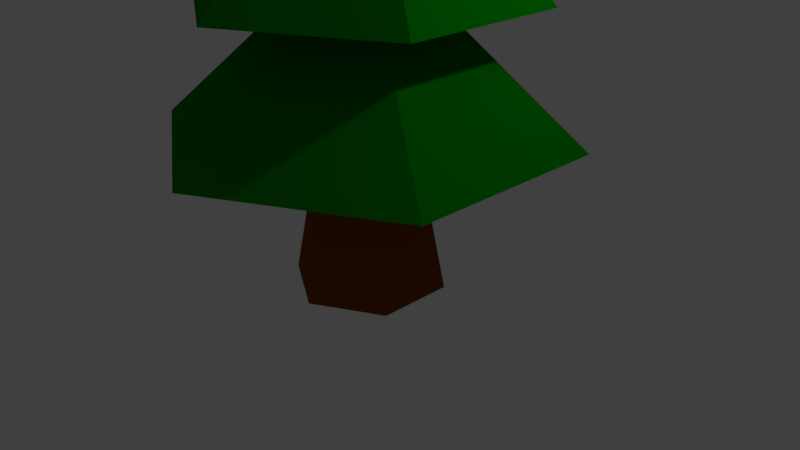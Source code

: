 # Source: Tree.blend  (saved by Blender 2.79.0; exported with 4.5.12 LTS)
import bpy
from mathutils import Matrix  # noqa: F401  (used for matrix-valued properties, if any)

bpy.ops.wm.read_factory_settings(use_empty=True)
scene = bpy.context.scene
scene.name = 'Scene'

# ---- collections
col_collection_1 = bpy.data.collections.new('Collection 1'); scene.collection.children.link(col_collection_1)

# ---- materials (node trees are filled in below, after node groups)
mat_mattrunk = bpy.data.materials.new('matTrunk')
mat_mattrunk.alpha_threshold = 0.0
mat_mattrunk.use_transparent_shadow = False
mat_mattrunk.diffuse_color = (0.2374, 0.06137, 0.0, 1.0)
mat_mattrunk.roughness = 0.5
mat_mattree = bpy.data.materials.new('matTree')
mat_mattree.alpha_threshold = 0.0
mat_mattree.use_transparent_shadow = False
mat_mattree.diffuse_color = (0.0004332, 0.2462, 0.0, 1.0)
mat_mattree.roughness = 0.5

# ---- material node trees

# ---- world
world_world = bpy.data.worlds.new('World'); scene.world = world_world
world_world.color = (0.05088, 0.05088, 0.05088)
world_world.use_sun_shadow = False
world_world.sun_shadow_jitter_overblur = 0.0
world_world.cycles.sampling_method = 'MANUAL'

# ---- cameras
cam_camera = bpy.data.cameras.new('Camera')
cam_camera.clip_end = 100.0
cam_camera.lens = 35.0
cam_camera.sensor_width = 32.0
cam_camera.sensor_height = 18.0
cam_camera.ortho_scale = 7.314
cam_camera.dof.focus_distance = 0.0
cam_camera.dof.aperture_fstop = 128.0

# ---- lights
light_lamp = bpy.data.lights.new('Lamp', 'POINT')
light_lamp.transmission_factor = 0.0
light_lamp.cutoff_distance = 30.0
light_lamp.energy = 100.0
light_lamp.shadow_buffer_clip_start = 1.001
light_lamp.shadow_soft_size = 0.1
light_lamp.shadow_maximum_resolution = 0.006
light_lamp.use_absolute_resolution = True

# ---- meshes
me_cylinder = bpy.data.meshes.new('Cylinder')
me_cylinder.from_pydata([(0.0, 1.0, -0.3252), (-7.827e-09, 0.6061, 1.675), (0.866, 0.5, -0.3252), (0.5249, 0.303, 1.675), (0.866, -0.5, -0.3252), (0.5249, -0.303, 1.675), (-8.742e-08, -1.0, -0.3252), (-6.081e-08, -0.6061, 1.675), (-0.866, -0.5, -0.3252), (-0.5249, -0.303, 1.675), (-0.866, 0.5, -0.3252), (-0.5249, 0.303, 1.675), (2.282, 1.317, 1.675), (3.248e-08, 2.635, 1.675), (2.282, -1.317, 1.675), (-1.979e-07, -2.635, 1.675), (-2.282, -1.317, 1.675), (-2.282, 1.317, 1.675), (0.7105, 0.4102, 3.284), (1.343e-08, 0.8204, 3.284), (0.7105, -0.4102, 3.284), (-5.83e-08, -0.8204, 3.284), (-0.7105, -0.4102, 3.284), (-0.7105, 0.4102, 3.284), (1.867, 1.078, 3.284), (3.528e-08, 2.156, 3.284), (1.867, -1.078, 3.284), (-1.532e-07, -2.156, 3.284), (-1.867, -1.078, 3.284), (-1.867, 1.078, 3.284), (0.6319, 0.3648, 4.933), (-2.382e-08, 0.7297, 4.933), (0.6319, -0.3648, 4.933), (-8.761e-08, -0.7297, 4.933), (-0.6319, -0.3648, 4.933), (-0.6319, 0.3648, 4.933), (1.437, 0.8294, 4.933), (-2.886e-08, 1.659, 4.933), (1.437, -0.8294, 4.933), (-1.739e-07, -1.659, 4.933), (-1.437, -0.8294, 4.933), (-1.437, 0.8294, 4.933), (0.01953, 0.01127, 6.811), (-1.211e-07, 0.02255, 6.811), (0.01953, -0.01127, 6.811), (-1.231e-07, -0.02255, 6.811), (-0.01953, -0.01127, 6.811), (-0.01953, 0.01127, 6.811)], [], [(0, 1, 3, 2), (2, 3, 5, 4), (4, 5, 7, 6), (6, 7, 9, 8), (9, 7, 15, 16), (8, 9, 11, 10), (10, 11, 1, 0), (0, 2, 4, 6, 8, 10), (17, 16, 22, 23), (5, 3, 12, 14), (11, 9, 16, 17), (3, 1, 13, 12), (7, 5, 14, 15), (1, 11, 17, 13), (19, 23, 29, 25), (15, 14, 20, 21), (12, 13, 19, 18), (13, 17, 23, 19), (16, 15, 21, 22), (14, 12, 18, 20), (29, 28, 34, 35), (22, 21, 27, 28), (20, 18, 24, 26), (23, 22, 28, 29), (21, 20, 26, 27), (18, 19, 25, 24), (34, 33, 39, 40), (27, 26, 32, 33), (24, 25, 31, 30), (25, 29, 35, 31), (28, 27, 33, 34), (26, 24, 30, 32), (39, 38, 44, 45), (32, 30, 36, 38), (35, 34, 40, 41), (33, 32, 38, 39), (30, 31, 37, 36), (31, 35, 41, 37), (42, 43, 47, 46, 45, 44), (36, 37, 43, 42), (37, 41, 47, 43), (40, 39, 45, 46), (38, 36, 42, 44), (41, 40, 46, 47)])
me_cylinder.polygons.foreach_set('material_index', [0, 0, 0, 0, 1, 0, 0, 0, 1, 1, 1, 1, 1, 1, 1, 1, 1, 1, 1, 1, 1, 1, 1, 1, 1, 1, 1, 1, 1, 1, 1, 1, 1, 1, 1, 1, 1, 1, 1, 1, 1, 1, 1, 1])
me_cylinder.materials.append(mat_mattrunk)
me_cylinder.materials.append(mat_mattree)
me_cylinder.use_remesh_preserve_volume = False
me_cylinder.use_remesh_preserve_attributes = False
me_cylinder.use_mirror_vertex_groups = False
me_cylinder.update()

# ---- objects
ob_tree = bpy.data.objects.new('Tree', me_cylinder)
ob_lamp = bpy.data.objects.new('Lamp', light_lamp)
ob_camera = bpy.data.objects.new('Camera', cam_camera)

# ---- transforms, parenting, visibility, modifiers, constraints
ob_tree.location = (0.0, 0.0, 0.0)
ob_tree.lineart.crease_threshold = 0.0
ob_lamp.location = (4.076, 1.005, 5.904)
ob_lamp.rotation_euler = (0.6503, 0.05522, 1.866)
ob_lamp.lock_rotations_4d = False
ob_lamp.empty_display_type = 'ARROWS'
ob_lamp.color = (0.0, 0.0, 0.0, 0.0)
ob_lamp.lineart.crease_threshold = 0.0
ob_camera.location = (7.481, -6.508, 5.344)
ob_camera.rotation_euler = (1.109, 0.0, 0.8149)
ob_camera.lock_rotations_4d = False
ob_camera.empty_display_type = 'ARROWS'
ob_camera.color = (0.0, 0.0, 0.0, 0.0)
ob_camera.display_type = 'WIRE'
ob_camera.lineart.crease_threshold = 0.0

# ---- collection membership
col_collection_1.objects.link(ob_tree)
col_collection_1.objects.link(ob_lamp)
col_collection_1.objects.link(ob_camera)

# ---- scene / render settings (as saved in the file)
scene.camera = ob_camera
scene.frame_start = 1; scene.frame_end = 250; scene.frame_set(1)
scene.render.engine = 'BLENDER_EEVEE_NEXT'
scene.render.resolution_percentage = 50
scene.render.dither_intensity = 0.0
scene.cycles.use_denoising = False
scene.cycles.samples = 128
scene.cycles.sampling_pattern = 'TABULATED_SOBOL'
scene.cycles.use_adaptive_sampling = False
scene.cycles.use_light_tree = False
scene.cycles.blur_glossy = 0.0
scene.cycles.sample_clamp_indirect = 0.0
scene.view_settings.view_transform = 'Standard'
bpy.context.view_layer.update()
